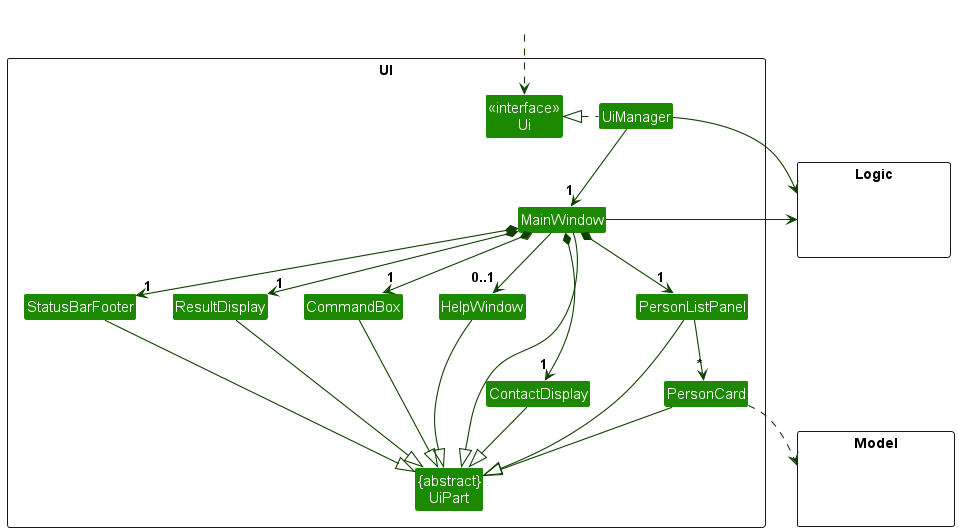

The diagram above was rendered by PlantUML. Its source (embedded in the PNG):
@startuml
!include style.puml
skinparam arrowThickness 1.1
skinparam arrowColor UI_COLOR_T4
skinparam classBackgroundColor UI_COLOR

package UI <<Rectangle>>{
Class "<<interface>>\nUi" as Ui
Class "{abstract}\nUiPart" as UiPart
Class UiManager
Class MainWindow
Class HelpWindow
Class ResultDisplay
Class PersonListPanel
Class PersonCard
Class StatusBarFooter
Class CommandBox
Class ContactDisplay
}

package Model <<Rectangle>> {
Class HiddenModel #FFFFFF
}

package Logic <<Rectangle>> {
Class HiddenLogic #FFFFFF
}

Class HiddenOutside #FFFFFF
HiddenOutside ..> Ui

UiManager .left.|> Ui
UiManager -down-> "1" MainWindow
MainWindow *-down->  "1" CommandBox
MainWindow *-down-> "1" ResultDisplay
MainWindow *-down-> "1" PersonListPanel
MainWindow *-down-> "1" StatusBarFooter
MainWindow *-down-> "1" ContactDisplay
MainWindow --> "0..1" HelpWindow

PersonListPanel -down-> "*" PersonCard

MainWindow -left-|> UiPart

ResultDisplay --|> UiPart
CommandBox --|> UiPart
PersonListPanel --|> UiPart
PersonCard --|> UiPart
StatusBarFooter --|> UiPart
HelpWindow --|> UiPart
ContactDisplay --|> UiPart

PersonCard ..> Model
UiManager -right-> Logic
MainWindow -left-> Logic

PersonListPanel -[hidden]left- HelpWindow
HelpWindow -[hidden]left- CommandBox
CommandBox -[hidden]left- ResultDisplay
ResultDisplay -[hidden]left- StatusBarFooter

MainWindow -[hidden]-|> UiPart
@enduml